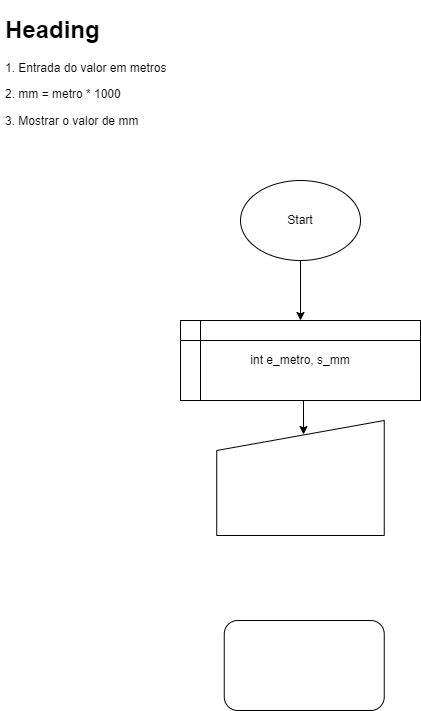

The diagram above was exported from draw.io. Its source (the exported page's mxGraphModel, read from the mxfile embedded in the PNG):
<mxGraphModel dx="1412" dy="794" grid="1" gridSize="10" guides="1" tooltips="1" connect="1" arrows="1" fold="1" page="1" pageScale="1" pageWidth="827" pageHeight="1169" math="0" shadow="0">
  <root>
    <mxCell id="0" />
    <mxCell id="1" parent="0" />
    <mxCell id="_UqcFnXk8tYoh_qV5e9c-1" value="&lt;h1&gt;Heading&lt;/h1&gt;&lt;p&gt;1. Entrada do valor em metros&lt;/p&gt;&lt;p&gt;2. mm = metro * 1000&lt;/p&gt;&lt;p&gt;3. Mostrar o valor de mm&lt;/p&gt;" style="text;html=1;strokeColor=none;fillColor=none;spacing=5;spacingTop=-20;whiteSpace=wrap;overflow=hidden;rounded=0;" parent="1" vertex="1">
      <mxGeometry x="80" y="90" width="190" height="120" as="geometry" />
    </mxCell>
    <mxCell id="_UqcFnXk8tYoh_qV5e9c-5" style="edgeStyle=orthogonalEdgeStyle;rounded=0;orthogonalLoop=1;jettySize=auto;html=1;exitX=0.5;exitY=1;exitDx=0;exitDy=0;entryX=0.5;entryY=0;entryDx=0;entryDy=0;" parent="1" source="_UqcFnXk8tYoh_qV5e9c-3" target="_UqcFnXk8tYoh_qV5e9c-4" edge="1">
      <mxGeometry relative="1" as="geometry" />
    </mxCell>
    <mxCell id="_UqcFnXk8tYoh_qV5e9c-3" value="Start" style="ellipse;whiteSpace=wrap;html=1;" parent="1" vertex="1">
      <mxGeometry x="320" y="260" width="120" height="80" as="geometry" />
    </mxCell>
    <mxCell id="z_0QWUKe3y_jxug5H8-v-3" style="edgeStyle=orthogonalEdgeStyle;rounded=0;orthogonalLoop=1;jettySize=auto;html=1;exitX=0.5;exitY=1;exitDx=0;exitDy=0;entryX=0.518;entryY=0.122;entryDx=0;entryDy=0;entryPerimeter=0;" edge="1" parent="1" source="_UqcFnXk8tYoh_qV5e9c-4" target="z_0QWUKe3y_jxug5H8-v-1">
      <mxGeometry relative="1" as="geometry" />
    </mxCell>
    <mxCell id="_UqcFnXk8tYoh_qV5e9c-4" value="int e_metro, s_mm" style="shape=internalStorage;whiteSpace=wrap;html=1;backgroundOutline=1;" parent="1" vertex="1">
      <mxGeometry x="260" y="400" width="240" height="80" as="geometry" />
    </mxCell>
    <mxCell id="z_0QWUKe3y_jxug5H8-v-1" value="" style="shape=manualInput;whiteSpace=wrap;html=1;" vertex="1" parent="1">
      <mxGeometry x="296.25" y="500" width="167.5" height="115" as="geometry" />
    </mxCell>
    <mxCell id="z_0QWUKe3y_jxug5H8-v-2" value="" style="rounded=1;whiteSpace=wrap;html=1;" vertex="1" parent="1">
      <mxGeometry x="303.75" y="700" width="160" height="90" as="geometry" />
    </mxCell>
  </root>
</mxGraphModel>